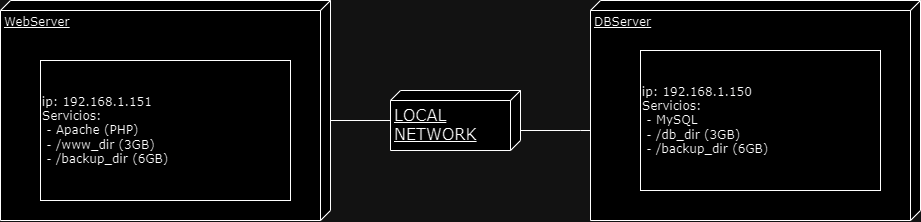

The diagram above was exported from draw.io. Its source (the exported page's mxGraphModel, read from the mxfile embedded in the PNG):
<mxGraphModel dx="889" dy="494" grid="1" gridSize="10" guides="1" tooltips="1" connect="1" arrows="1" fold="1" page="1" pageScale="1" pageWidth="1100" pageHeight="850" background="none" math="0" shadow="0">
  <root>
    <mxCell id="0" />
    <mxCell id="1" parent="0" />
    <mxCell id="39150e848f15840c-1" value="WebServer" style="verticalAlign=top;align=left;spacingTop=8;spacingLeft=2;spacingRight=12;shape=cube;size=10;direction=south;fontStyle=4;html=1;rounded=0;shadow=0;comic=0;labelBackgroundColor=none;strokeWidth=1;fontFamily=Verdana;fontSize=12" parent="1" vertex="1">
      <mxGeometry x="120" y="70" width="330" height="220" as="geometry" />
    </mxCell>
    <mxCell id="39150e848f15840c-2" value="DBServer" style="verticalAlign=top;align=left;spacingTop=8;spacingLeft=2;spacingRight=12;shape=cube;size=10;direction=south;fontStyle=4;html=1;rounded=0;shadow=0;comic=0;labelBackgroundColor=none;strokeWidth=1;fontFamily=Verdana;fontSize=12" parent="1" vertex="1">
      <mxGeometry x="710" y="70" width="330" height="220" as="geometry" />
    </mxCell>
    <mxCell id="39150e848f15840c-3" value="&lt;font size=&quot;3&quot;&gt;LOCAL&lt;/font&gt;&lt;div&gt;&lt;font size=&quot;3&quot;&gt;NETWORK&lt;/font&gt;&lt;/div&gt;" style="verticalAlign=top;align=left;spacingTop=8;spacingLeft=2;spacingRight=12;shape=cube;size=10;direction=south;fontStyle=4;html=1;rounded=0;shadow=0;comic=0;labelBackgroundColor=none;strokeWidth=1;fontFamily=Verdana;fontSize=12" parent="1" vertex="1">
      <mxGeometry x="510" y="160" width="130" height="60" as="geometry" />
    </mxCell>
    <mxCell id="39150e848f15840c-4" value="ip: 192.168.1.151&lt;div&gt;Servicios:&lt;/div&gt;&lt;div&gt;&amp;nbsp;- Apache (PHP)&lt;/div&gt;&lt;div&gt;&amp;nbsp;- /www_dir (3GB)&lt;/div&gt;&lt;div&gt;&amp;nbsp;- /backup_dir (6GB)&lt;/div&gt;" style="html=1;rounded=0;shadow=0;comic=0;labelBackgroundColor=none;strokeWidth=1;fontFamily=Verdana;fontSize=12;align=left;" parent="1" vertex="1">
      <mxGeometry x="160" y="130" width="250" height="140" as="geometry" />
    </mxCell>
    <mxCell id="39150e848f15840c-8" value="&lt;div&gt;ip: 192.168.1.150&lt;/div&gt;Servicios:&lt;div&gt;&amp;nbsp;- MySQL&lt;/div&gt;&lt;div&gt;&amp;nbsp;- /db_dir (3GB)&lt;/div&gt;&lt;div&gt;&amp;nbsp;- /backup_dir (6GB)&lt;/div&gt;" style="html=1;rounded=0;shadow=0;comic=0;labelBackgroundColor=none;strokeWidth=1;fontFamily=Verdana;fontSize=12;align=left;" parent="1" vertex="1">
      <mxGeometry x="760" y="120" width="240" height="140" as="geometry" />
    </mxCell>
    <mxCell id="39150e848f15840c-17" style="edgeStyle=orthogonalEdgeStyle;rounded=0;html=1;labelBackgroundColor=none;startArrow=none;startFill=0;startSize=8;endArrow=none;endFill=0;endSize=16;fontFamily=Verdana;fontSize=12;" parent="1" source="39150e848f15840c-3" target="39150e848f15840c-2" edge="1">
      <mxGeometry relative="1" as="geometry">
        <Array as="points">
          <mxPoint x="700" y="200" />
          <mxPoint x="700" y="200" />
        </Array>
      </mxGeometry>
    </mxCell>
    <mxCell id="39150e848f15840c-18" style="edgeStyle=orthogonalEdgeStyle;rounded=0;html=1;labelBackgroundColor=none;startArrow=none;startFill=0;startSize=8;endArrow=none;endFill=0;endSize=16;fontFamily=Verdana;fontSize=12;" parent="1" source="39150e848f15840c-3" target="39150e848f15840c-1" edge="1">
      <mxGeometry relative="1" as="geometry">
        <Array as="points">
          <mxPoint x="520" y="210" />
          <mxPoint x="520" y="210" />
        </Array>
      </mxGeometry>
    </mxCell>
  </root>
</mxGraphModel>